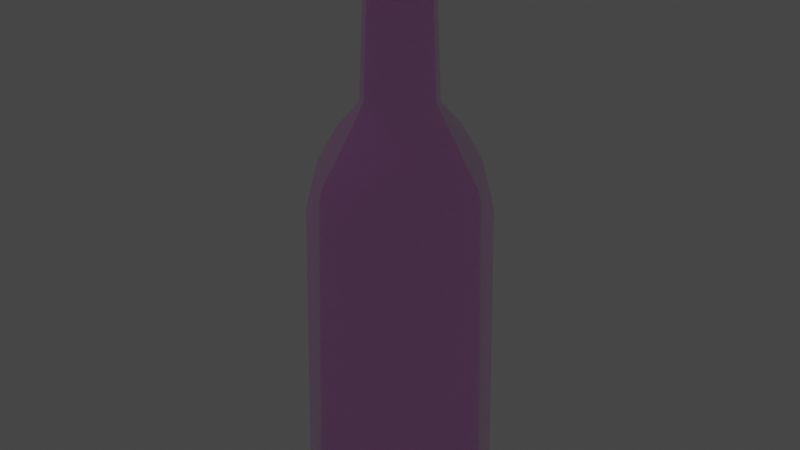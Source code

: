 # Source: bottle.blend  (saved by Blender 3.3.6; exported with 4.5.12 LTS)
import bpy
from mathutils import Matrix  # noqa: F401  (used for matrix-valued properties, if any)

bpy.ops.wm.read_factory_settings(use_empty=True)
scene = bpy.context.scene
scene.name = 'Scene'

# ---- collections
col_collection = bpy.data.collections.new('Collection'); scene.collection.children.link(col_collection)

# ---- images (referenced by path relative to the original .blend; pixels are not part of the script)
import os
ASSET_DIR = os.environ.get("B2B_ASSET_DIR", "")  # directory of the original .blend (textures are referenced by path, not embedded)
HERE = os.path.dirname(os.path.abspath(__file__))  # packed textures are extracted next to this script under _unpacked/

def load_image(name, relpath, width, height, colorspace="sRGB"):
    """Load a texture the original file referenced (path relative to the .blend, or extracted next to this script)."""
    p = next((c for c in (os.path.join(HERE, relpath), os.path.join(ASSET_DIR, relpath)) if relpath and os.path.exists(c)), "")
    if p:
        img = bpy.data.images.load(p, check_existing=True)
        img.name = name
    else:  # same state as the original file: an image datablock whose file is absent (Cycles renders it pink)
        img = bpy.data.images.new(name, width, height)
        img.source = "FILE"
        img.filepath = "//" + (relpath or name)
    img.colorspace_settings.name = colorspace
    return img
img_bottle_tex = load_image('Bottle_tex', 'Bottle_tex.png', 1024, 1024, 'sRGB')

# ---- materials (node trees are filled in below, after node groups)
mat_material_001 = bpy.data.materials.new('Material.001')
mat_material_001.use_transparent_shadow = False

# ---- material node trees
mat_material_001.use_nodes = True; mat_material_001.node_tree.nodes.clear()
_N = mat_material_001.node_tree.nodes; _L = mat_material_001.node_tree.links
n0 = _N.new('ShaderNodeBsdfPrincipled'); n0.name = 'Principled BSDF'; n0.location = (10, 300)
n0.distribution = 'GGX'
n0.subsurface_method = 'RANDOM_WALK_SKIN'
n0.inputs[3].default_value = 1.45
n0.inputs[4].default_value = 0.1795
n0.inputs[27].default_value = (0.0, 0.0, 0.0, 1.0)
n0.inputs[28].default_value = 1.0
n1 = _N.new('ShaderNodeOutputMaterial'); n1.name = 'Material Output'; n1.location = (393, 285)
n2 = _N.new('ShaderNodeTexImage'); n2.name = 'Image Texture'; n2.location = (-485, 207)
n2.image = img_bottle_tex
_L.new(n0.outputs[0], n1.inputs[0])
_L.new(n2.outputs[0], n0.inputs[0])
n1.is_active_output = True

# ---- world
world_world = bpy.data.worlds.new('World'); scene.world = world_world
world_world.use_nodes = True; world_world.node_tree.nodes.clear()
_N = world_world.node_tree.nodes; _L = world_world.node_tree.links
n0 = _N.new('ShaderNodeOutputWorld'); n0.name = 'World Output'; n0.location = (300, 300)
n1 = _N.new('ShaderNodeBackground'); n1.name = 'Background'; n1.location = (10, 300)
n1.inputs[0].default_value = (0.05088, 0.05088, 0.05088, 1.0)
_L.new(n1.outputs[0], n0.inputs[0])
n0.is_active_output = True
world_world.color = (0.05088, 0.05088, 0.05088)
world_world.use_sun_shadow = False
world_world.sun_shadow_jitter_overblur = 0.0

# ---- lights
light_spot = bpy.data.lights.new('Spot', 'SPOT')
light_spot.transmission_factor = 0.0
light_spot.shadow_soft_size = 0.25
light_spot.shadow_maximum_resolution = 0.006
light_spot.use_absolute_resolution = True

# ---- meshes
me_plane = bpy.data.meshes.new('Plane')
me_plane.from_pydata([(-0.1523, 0.03137, -1.144e-05), (-0.1437, 0.05959, -1.144e-05), (-0.1298, 0.08559, -1.144e-05), (-0.1111, 0.1084, -1.144e-05), (-0.08832, 0.1271, -1.144e-05), (-0.06231, 0.141, -1.144e-05), (-0.0341, 0.1496, -1.144e-05), (-0.004748, 0.1524, -1.144e-05), (-0.1552, 0.00202, -1.144e-05), (-0.1523, -0.02733, -1.144e-05), (-0.1437, -0.05555, -1.144e-05), (-0.1298, -0.08155, -1.144e-05), (-0.1111, -0.1043, -1.144e-05), (-0.08832, -0.1231, -1.144e-05), (-0.06231, -0.137, -1.144e-05), (-0.0341, -0.1455, -1.144e-05), (-0.004748, -0.1484, -1.144e-05), (0.0246, -0.1455, -1.144e-05), (0.05282, -0.137, -1.144e-05), (0.07882, -0.1231, -1.144e-05), (0.1016, -0.1043, -1.144e-05), (0.1203, -0.08155, -1.144e-05), (0.1342, -0.05555, -1.144e-05), (0.1428, -0.02733, -1.144e-05), (0.1457, 0.00202, -1.144e-05), (0.1428, 0.03137, -1.144e-05), (0.1342, 0.05959, -1.144e-05), (0.1203, 0.08559, -1.144e-05), (0.1016, 0.1084, -1.144e-05), (0.07882, 0.1271, -1.144e-05), (0.05282, 0.141, -1.144e-05), (0.0246, 0.1496, -1.144e-05), (-0.04375, -0.01414, 0.4671), (-0.04616, -0.006217, 0.4671), (-0.04697, 0.00202, 0.4671), (-0.04616, 0.01026, 0.4671), (-0.04375, 0.01818, 0.4671), (-0.0346, 0.03187, 0.4671), (-0.0282, 0.03712, 0.4671), (-0.03985, 0.02548, 0.4671), (-0.01298, 0.04343, 0.4671), (-0.004748, 0.04424, 0.4671), (-0.0209, 0.04102, 0.4671), (-0.03985, -0.02144, 0.4671), (-0.0346, -0.02783, 0.4671), (-0.0282, -0.03308, 0.4671), (-0.0209, -0.03699, 0.4671), (-0.01298, -0.03939, 0.4671), (-0.004748, -0.0402, 0.4671), (0.003488, -0.03939, 0.4671), (0.01141, -0.03699, 0.4671), (0.01871, -0.03308, 0.4671), (0.0251, -0.02783, 0.4671), (0.03036, -0.02144, 0.4671), (0.03426, -0.01414, 0.4671), (0.03666, -0.006217, 0.4671), (0.03747, 0.00202, 0.4671), (0.03666, 0.01026, 0.4671), (0.03426, 0.01818, 0.4671), (0.03036, 0.02548, 0.4671), (0.0251, 0.03187, 0.4671), (0.01871, 0.03712, 0.4671), (0.01141, 0.04102, 0.4671), (0.003488, 0.04343, 0.4671), (-0.04589, 0.04316, 0.3308), (-0.03983, 0.0371, 0.4309), (-0.046, 0.02958, 0.4309), (-0.05312, 0.03434, 0.3308), (0.03639, -0.03912, 0.3308), (0.03033, -0.03306, 0.4309), (0.0365, -0.02554, 0.4309), (0.04362, -0.0303, 0.3308), (-0.004748, 0.0602, 0.3308), (-0.004748, 0.05163, 0.4309), (-0.01443, 0.05068, 0.4309), (-0.0161, 0.05908, 0.3308), (0.04109, -0.01697, 0.4309), (0.049, -0.02024, 0.3308), (-0.02701, 0.05577, 0.3308), (-0.02373, 0.04785, 0.4309), (-0.03231, 0.04327, 0.4309), (-0.03707, 0.05039, 0.3308), (0.04391, -0.007659, 0.4309), (0.05231, -0.00933, 0.3308), (0.04486, 0.00202, 0.4309), (0.05343, 0.00202, 0.3308), (-0.0585, -0.02024, 0.3308), (-0.05058, -0.01697, 0.4309), (-0.046, -0.02554, 0.4309), (-0.05312, -0.0303, 0.3308), (0.04391, 0.0117, 0.4309), (0.05231, 0.01337, 0.3308), (-0.03983, -0.03306, 0.4309), (-0.04589, -0.03912, 0.3308), (0.04109, 0.021, 0.4309), (0.049, 0.02428, 0.3308), (-0.03231, -0.03923, 0.4309), (-0.03707, -0.04635, 0.3308), (0.0365, 0.02958, 0.4309), (0.04362, 0.03434, 0.3308), (-0.02373, -0.04381, 0.4309), (-0.02701, -0.05173, 0.3308), (-0.06181, -0.00933, 0.3308), (-0.05341, -0.007659, 0.4309), (0.03033, 0.0371, 0.4309), (0.03639, 0.04316, 0.3308), (-0.01443, -0.04664, 0.4309), (-0.0161, -0.05504, 0.3308), (-0.06293, 0.00202, 0.3308), (-0.05436, 0.00202, 0.4309), (0.02281, 0.04327, 0.4309), (0.02757, 0.05039, 0.3308), (-0.004748, -0.04759, 0.4309), (-0.004748, -0.05616, 0.3308), (-0.06181, 0.01337, 0.3308), (-0.05341, 0.0117, 0.4309), (0.01424, 0.04785, 0.4309), (0.01752, 0.05577, 0.3308), (0.00493, -0.04664, 0.4309), (0.006602, -0.05504, 0.3308), (-0.0585, 0.02428, 0.3308), (-0.05058, 0.021, 0.4309), (0.00493, 0.05068, 0.4309), (0.006602, 0.05908, 0.3308), (0.01424, -0.04381, 0.4309), (0.01752, -0.05173, 0.3308), (0.02281, -0.03923, 0.4309), (0.02757, -0.04635, 0.3308), (0.005902, 0.05556, 0.4671), (0.01614, 0.05246, 0.4671), (0.02558, 0.04741, 0.4671), (0.03385, 0.04062, 0.4671), (0.04064, 0.03235, 0.4671), (0.04569, 0.02291, 0.4671), (0.0488, 0.01267, 0.4671), (0.04984, 0.00202, 0.4671), (0.0488, -0.008631, 0.4671), (0.04569, -0.01887, 0.4671), (0.04064, -0.02831, 0.4671), (0.03385, -0.03658, 0.4671), (0.02558, -0.04337, 0.4671), (0.01614, -0.04842, 0.4671), (0.005902, -0.05152, 0.4671), (-0.004748, -0.05257, 0.4671), (-0.0154, -0.05152, 0.4671), (-0.02564, -0.04842, 0.4671), (-0.03508, -0.04337, 0.4671), (-0.04335, -0.03658, 0.4671), (-0.05014, -0.02831, 0.4671), (-0.02564, 0.05246, 0.4671), (-0.004748, 0.05661, 0.4671), (-0.0154, 0.05556, 0.4671), (-0.05014, 0.03235, 0.4671), (-0.03508, 0.04741, 0.4671), (-0.04335, 0.04062, 0.4671), (-0.05519, 0.02291, 0.4671), (-0.05829, 0.01267, 0.4671), (-0.05934, 0.00202, 0.4671), (-0.05829, -0.008631, 0.4671), (-0.05519, -0.01887, 0.4671), (-0.1143, 0.07521, 0.2652), (-0.1207, 0.0795, 0.2488), (0.1048, -0.07117, 0.2652), (0.1112, -0.07546, 0.2488), (-0.03045, 0.1312, 0.2652), (-0.03195, 0.1388, 0.2488), (0.117, -0.04839, 0.2652), (0.1241, -0.05135, 0.2488), (-0.07794, 0.1116, 0.2652), (-0.08223, 0.118, 0.2488), (0.1245, -0.02368, 0.2652), (0.132, -0.02519, 0.2488), (0.127, 0.00202, 0.2652), (0.1347, 0.00202, 0.2488), (-0.1143, -0.07117, 0.2652), (-0.1207, -0.07546, 0.2488), (0.1245, 0.02772, 0.2652), (0.132, 0.02923, 0.2488), (-0.0979, -0.09113, 0.2652), (-0.1034, -0.09659, 0.2488), (0.117, 0.05243, 0.2652), (0.1241, 0.05539, 0.2488), (-0.07794, -0.1075, 0.2652), (-0.08223, -0.1139, 0.2488), (0.1048, 0.07521, 0.2652), (0.1112, 0.0795, 0.2488), (-0.05516, -0.1197, 0.2652), (-0.05812, -0.1268, 0.2488), (0.0884, 0.09517, 0.2652), (0.09386, 0.1006, 0.2488), (-0.03045, -0.1272, 0.2652), (-0.03195, -0.1348, 0.2488), (0.06844, 0.1116, 0.2652), (0.07273, 0.118, 0.2488), (-0.004748, -0.1297, 0.2652), (-0.004748, -0.1374, 0.2488), (0.04566, 0.1237, 0.2652), (0.04862, 0.1309, 0.2488), (0.02095, -0.1272, 0.2652), (0.02246, -0.1348, 0.2488), (0.02095, 0.1312, 0.2652), (0.02246, 0.1388, 0.2488), (0.04566, -0.1197, 0.2652), (0.04862, -0.1268, 0.2488), (0.06844, -0.1075, 0.2652), (0.07273, -0.1139, 0.2488), (-0.1034, 0.1006, 0.2488), (-0.0979, 0.09517, 0.2652), (0.09386, -0.09659, 0.2488), (0.0884, -0.09113, 0.2652), (-0.004748, 0.1415, 0.2488), (-0.004748, 0.1338, 0.2652), (-0.05812, 0.1309, 0.2488), (-0.05516, 0.1237, 0.2652), (-0.1336, -0.05135, 0.2488), (-0.1265, -0.04839, 0.2652), (-0.1415, -0.02519, 0.2488), (-0.134, -0.02368, 0.2652), (-0.1442, 0.00202, 0.2488), (-0.1365, 0.00202, 0.2652), (-0.1415, 0.02923, 0.2488), (-0.134, 0.02772, 0.2652), (-0.1336, 0.05539, 0.2488), (-0.1265, 0.05243, 0.2652), (-0.04382, 0.04109, 0.4309), (0.03432, -0.03705, 0.4309), (-0.004748, 0.05727, 0.4309), (-0.02589, 0.05306, 0.4309), (-0.05579, -0.01912, 0.4309), (-0.05894, -0.008759, 0.4309), (-0.06, 0.00202, 0.4309), (-0.05894, 0.0128, 0.4309), (-0.05579, 0.02316, 0.4309), (-0.05069, 0.03271, 0.4309), (0.04119, -0.02868, 0.4309), (-0.01553, 0.05621, 0.4309), (0.0463, -0.01912, 0.4309), (-0.03544, 0.04796, 0.4309), (0.04944, -0.008759, 0.4309), (0.0505, 0.00202, 0.4309), (-0.05069, -0.02868, 0.4309), (0.04944, 0.0128, 0.4309), (-0.04382, -0.03705, 0.4309), (0.0463, 0.02316, 0.4309), (-0.03544, -0.04392, 0.4309), (0.04119, 0.03271, 0.4309), (-0.02589, -0.04902, 0.4309), (0.03432, 0.04109, 0.4309), (-0.01553, -0.05217, 0.4309), (0.02595, 0.04796, 0.4309), (-0.004748, -0.05323, 0.4309), (0.01639, 0.05306, 0.4309), (0.00603, -0.05217, 0.4309), (0.00603, 0.05621, 0.4309), (0.01639, -0.04902, 0.4309), (0.02595, -0.04392, 0.4309), (-0.1271, -0.04867, 0.01958), (-0.1347, -0.02382, 0.01958), (-0.1372, 0.00202, 0.01958), (-0.1347, 0.02786, 0.01958), (-0.1271, 0.05271, 0.01958), (-0.09841, 0.09568, 0.01958), (-0.07834, 0.1122, 0.01958), (-0.1149, 0.07561, 0.01958), (-0.03059, 0.1319, 0.01958), (-0.004748, 0.1345, 0.01958), (-0.05544, 0.1244, 0.01958), (-0.1149, -0.07157, 0.01958), (-0.09841, -0.09164, 0.01958), (-0.07834, -0.1081, 0.01958), (-0.05544, -0.1204, 0.01958), (-0.03059, -0.1279, 0.01958), (-0.004748, -0.1304, 0.01958), (0.02109, -0.1279, 0.01958), (0.04594, -0.1204, 0.01958), (0.06884, -0.1081, 0.01958), (0.08891, -0.09164, 0.01958), (0.1054, -0.07157, 0.01958), (0.1176, -0.04867, 0.01958), (0.1252, -0.02382, 0.01958), (0.1277, 0.00202, 0.01958), (0.1252, 0.02786, 0.01958), (0.1176, 0.05271, 0.01958), (0.1054, 0.07561, 0.01958), (0.08891, 0.09568, 0.01958), (0.06884, 0.1122, 0.01958), (0.04594, 0.1244, 0.01958), (0.02109, 0.1319, 0.01958), (-0.07106, 0.1013, 0.2574), (-0.08914, 0.08641, 0.2574), (0.01854, 0.1191, 0.2574), (-0.004748, 0.1214, 0.2574), (0.04093, -0.1082, 0.2574), (0.06156, -0.09722, 0.2574), (-0.104, 0.06833, 0.2574), (-0.115, 0.04769, 0.2574), (0.07965, -0.08237, 0.2574), (0.09449, -0.06429, 0.2574), (-0.02803, 0.1191, 0.2574), (0.1055, -0.04365, 0.2574), (-0.05042, 0.1123, 0.2574), (0.1123, -0.02126, 0.2574), (0.1146, 0.00202, 0.2574), (-0.115, -0.04365, 0.2574), (-0.104, -0.06429, 0.2574), (0.1123, 0.0253, 0.2574), (-0.08914, -0.08237, 0.2574), (0.1055, 0.04769, 0.2574), (-0.07106, -0.09722, 0.2574), (0.09449, 0.06833, 0.2574), (-0.05042, -0.1082, 0.2574), (-0.1218, -0.02126, 0.2574), (0.07965, 0.08641, 0.2574), (-0.02803, -0.115, 0.2574), (-0.1241, 0.00202, 0.2574), (0.06156, 0.1013, 0.2574), (-0.004748, -0.1173, 0.2574), (-0.1218, 0.0253, 0.2574), (0.04093, 0.1123, 0.2574), (0.01854, -0.115, 0.2574), (-0.04133, 0.0386, 0.3303), (-0.004748, 0.05375, 0.3303), (0.02399, -0.041, 0.3303), (-0.05255, 0.02182, 0.3303), (0.03183, -0.03456, 0.3303), (0.03827, -0.02672, 0.3303), (-0.01484, 0.05276, 0.3303), (0.04305, -0.01778, 0.3303), (0.04599, -0.008073, 0.3303), (0.04699, 0.00202, 0.3303), (-0.04776, -0.02672, 0.3303), (0.04599, 0.01211, 0.3303), (-0.04133, -0.03456, 0.3303), (0.04305, 0.02182, 0.3303), (-0.03349, -0.041, 0.3303), (0.03827, 0.03076, 0.3303), (-0.02455, -0.04578, 0.3303), (0.03183, 0.0386, 0.3303), (-0.01484, -0.04872, 0.3303), (0.02399, 0.04504, 0.3303), (-0.004748, -0.04972, 0.3303), (0.01505, 0.04982, 0.3303), (0.005345, -0.04872, 0.3303), (-0.03349, 0.04504, 0.3303), (0.005345, 0.05276, 0.3303), (0.01505, -0.04578, 0.3303), (-0.04776, 0.03076, 0.3303), (-0.02455, 0.04982, 0.3303), (-0.05255, -0.01778, 0.3303), (-0.05549, -0.008073, 0.3303), (-0.05648, 0.00202, 0.3303), (-0.05549, 0.01211, 0.3303), (-0.09088, 0.0377, 0.3103), (-0.1164, 0.04827, 0.2857), (-0.1052, 0.06917, 0.2857), (-0.08226, 0.05381, 0.3103), (-0.09021, 0.08748, 0.2857), (-0.07067, 0.06794, 0.3103), (0.08138, -0.03366, 0.3103), (0.1069, -0.04423, 0.2857), (0.09575, -0.06513, 0.2857), (0.07276, -0.04977, 0.3103), (0.08072, -0.08344, 0.2857), (0.06117, -0.0639, 0.3103), (-0.04042, 0.08815, 0.3103), (-0.051, 0.1137, 0.2857), (-0.02833, 0.1206, 0.2857), (-0.02294, 0.09345, 0.3103), (-0.004748, 0.1229, 0.2857), (-0.004748, 0.09524, 0.3103), (0.08668, -0.01617, 0.3103), (0.1138, -0.02156, 0.2857), (-0.0719, 0.1025, 0.2857), (-0.05654, 0.07953, 0.3103), (0.08848, 0.00202, 0.3103), (0.1161, 0.00202, 0.2857), (0.08668, 0.02021, 0.3103), (0.1138, 0.0256, 0.2857), (-0.07067, -0.0639, 0.3103), (-0.09021, -0.08344, 0.2857), (-0.1052, -0.06513, 0.2857), (-0.08226, -0.04977, 0.3103), (-0.1164, -0.04423, 0.2857), (-0.09088, -0.03366, 0.3103), (0.08138, 0.0377, 0.3103), (0.1069, 0.04827, 0.2857), (-0.05654, -0.07549, 0.3103), (-0.0719, -0.09848, 0.2857), (0.07276, 0.05381, 0.3103), (0.09575, 0.06917, 0.2857), (-0.04042, -0.08411, 0.3103), (-0.051, -0.1096, 0.2857), (0.06117, 0.06794, 0.3103), (0.08072, 0.08748, 0.2857), (-0.02294, -0.08941, 0.3103), (-0.02833, -0.1165, 0.2857), (0.04704, 0.07953, 0.3103), (0.0624, 0.1025, 0.2857), (-0.004748, -0.0912, 0.3103), (-0.004748, -0.1188, 0.2857), (0.03093, 0.08815, 0.3103), (0.0415, 0.1137, 0.2857), (0.01344, -0.08941, 0.3103), (0.01883, -0.1165, 0.2857), (0.01344, 0.09345, 0.3103), (0.01883, 0.1206, 0.2857), (0.03093, -0.08411, 0.3103), (0.0415, -0.1096, 0.2857), (0.04704, -0.07549, 0.3103), (0.0624, -0.09848, 0.2857), (-0.1233, -0.02156, 0.2857), (-0.09618, -0.01617, 0.3103), (-0.1256, 0.00202, 0.2857), (-0.09797, 0.00202, 0.3103), (-0.1233, 0.0256, 0.2857), (-0.09618, 0.02021, 0.3103)], [], [(57, 58, 133, 134), (289, 288, 262, 261), (10, 11, 12, 13, 14, 15, 16, 17, 18, 19, 20, 21, 22, 23, 24, 25, 26, 27, 28, 29, 30, 31, 7, 6, 5, 4, 3, 2, 1, 0, 8, 9), (69, 126, 255, 225), (103, 109, 230, 229), (56, 57, 134, 135), (82, 76, 236, 238), (55, 56, 135, 136), (110, 104, 247, 249), (54, 55, 136, 137), (79, 74, 235, 227), (53, 54, 137, 138), (52, 53, 138, 139), (112, 106, 248, 250), (84, 82, 238, 239), (51, 52, 139, 140), (50, 51, 140, 141), (109, 115, 231, 230), (88, 87, 228, 240), (49, 50, 141, 142), (116, 110, 249, 251), (48, 49, 142, 143), (90, 84, 239, 241), (47, 48, 143, 144), (118, 112, 250, 252), (46, 47, 144, 145), (92, 88, 240, 242), (45, 46, 145, 146), (115, 121, 232, 231), (44, 45, 146, 147), (94, 90, 241, 243), (43, 44, 147, 148), (122, 116, 251, 253), (32, 43, 148, 159), (383, 411, 102, 86), (68, 127, 126, 69), (355, 357, 64, 67), (120, 67, 66, 121), (20, 19, 205, 208), (127, 125, 124, 126), (19, 18, 203, 205), (72, 123, 122, 73), (373, 364, 78, 81), (64, 81, 80, 65), (7, 31, 201, 210), (125, 119, 118, 124), (18, 17, 199, 203), (123, 117, 116, 122), (0, 1, 222, 220), (114, 120, 121, 115), (31, 30, 197, 201), (119, 113, 112, 118), (17, 16, 195, 199), (117, 111, 110, 116), (8, 0, 220, 218), (108, 114, 115, 109), (30, 29, 193, 197), (113, 107, 106, 112), (16, 15, 191, 195), (111, 105, 104, 110), (9, 8, 218, 216), (102, 108, 109, 103), (29, 28, 189, 193), (107, 101, 100, 106), (15, 14, 187, 191), (105, 99, 98, 104), (10, 9, 216, 214), (86, 102, 103, 87), (28, 27, 185, 189), (101, 97, 96, 100), (14, 13, 183, 187), (99, 95, 94, 98), (27, 26, 181, 185), (97, 93, 92, 96), (13, 12, 179, 183), (95, 91, 90, 94), (381, 383, 86, 89), (93, 89, 88, 92), (12, 11, 175, 179), (91, 85, 84, 90), (26, 25, 177, 181), (89, 86, 87, 88), (25, 24, 173, 177), (85, 83, 82, 84), (367, 369, 72, 75), (78, 75, 74, 79), (3, 4, 169, 206), (83, 77, 76, 82), (24, 23, 171, 173), (81, 78, 79, 80), (361, 363, 68, 71), (77, 71, 70, 76), (23, 22, 167, 171), (75, 72, 73, 74), (5, 6, 165, 212), (71, 68, 69, 70), (22, 21, 163, 167), (67, 64, 65, 66), (352, 355, 67, 120), (358, 361, 71, 77), (364, 367, 75, 78), (21, 20, 208, 163), (357, 373, 81, 64), (370, 358, 77, 83), (6, 7, 210, 165), (374, 370, 83, 85), (378, 381, 89, 93), (376, 374, 85, 91), (11, 10, 214, 175), (384, 376, 91, 95), (386, 378, 93, 97), (388, 384, 95, 99), (390, 386, 97, 101), (411, 413, 108, 102), (392, 388, 99, 105), (394, 390, 101, 107), (413, 415, 114, 108), (396, 392, 105, 111), (398, 394, 107, 113), (415, 352, 120, 114), (400, 396, 111, 117), (402, 398, 113, 119), (233, 224, 154, 152), (404, 400, 117, 123), (406, 402, 119, 125), (4, 5, 212, 169), (369, 404, 123, 72), (408, 406, 125, 127), (2, 3, 206, 161), (363, 408, 127, 68), (207, 160, 161, 206), (209, 162, 163, 208), (211, 164, 165, 210), (162, 166, 167, 163), (213, 168, 169, 212), (166, 170, 171, 167), (164, 213, 212, 165), (170, 172, 173, 171), (215, 174, 175, 214), (172, 176, 177, 173), (174, 178, 179, 175), (176, 180, 181, 177), (178, 182, 183, 179), (180, 184, 185, 181), (182, 186, 187, 183), (217, 215, 214, 216), (184, 188, 189, 185), (186, 190, 191, 187), (219, 217, 216, 218), (188, 192, 193, 189), (190, 194, 195, 191), (221, 219, 218, 220), (192, 196, 197, 193), (194, 198, 199, 195), (223, 221, 220, 222), (196, 200, 201, 197), (198, 202, 203, 199), (168, 207, 206, 169), (200, 211, 210, 201), (202, 204, 205, 203), (160, 223, 222, 161), (204, 209, 208, 205), (1, 2, 161, 222), (234, 225, 139, 138), (235, 226, 150, 151), (236, 234, 138, 137), (237, 227, 149, 153), (238, 236, 137, 136), (227, 235, 151, 149), (239, 238, 136, 135), (240, 228, 159, 148), (241, 239, 135, 134), (242, 240, 148, 147), (243, 241, 134, 133), (244, 242, 147, 146), (245, 243, 133, 132), (246, 244, 146, 145), (228, 229, 158, 159), (247, 245, 132, 131), (248, 246, 145, 144), (229, 230, 157, 158), (249, 247, 131, 130), (250, 248, 144, 143), (230, 231, 156, 157), (251, 249, 130, 129), (252, 250, 143, 142), (231, 232, 155, 156), (253, 251, 129, 128), (254, 252, 142, 141), (224, 237, 153, 154), (226, 253, 128, 150), (255, 254, 141, 140), (232, 233, 152, 155), (225, 255, 140, 139), (80, 79, 227, 237), (58, 59, 132, 133), (106, 100, 246, 248), (33, 32, 159, 158), (121, 66, 233, 232), (59, 60, 131, 132), (34, 33, 158, 157), (76, 70, 234, 236), (60, 61, 130, 131), (104, 98, 245, 247), (35, 34, 157, 156), (126, 124, 254, 255), (61, 62, 129, 130), (36, 35, 156, 155), (74, 73, 226, 235), (62, 63, 128, 129), (87, 103, 229, 228), (73, 122, 253, 226), (38, 37, 154, 153), (63, 41, 150, 128), (39, 36, 155, 152), (70, 69, 225, 234), (100, 96, 244, 246), (65, 80, 237, 224), (37, 39, 152, 154), (41, 40, 151, 150), (66, 65, 224, 233), (98, 94, 243, 245), (42, 38, 153, 149), (124, 118, 252, 254), (40, 42, 149, 151), (96, 92, 242, 244), (256, 257, 258, 259, 260, 263, 261, 262, 266, 264, 265, 287, 286, 285, 284, 283, 282, 281, 280, 279, 278, 277, 276, 275, 274, 273, 272, 271, 270, 269, 268, 267), (291, 290, 287, 265), (293, 292, 274, 275), (295, 294, 263, 260), (296, 293, 275, 276), (294, 289, 261, 263), (297, 296, 276, 277), (298, 291, 265, 264), (299, 297, 277, 278), (288, 300, 266, 262), (301, 299, 278, 279), (300, 298, 264, 266), (302, 301, 279, 280), (304, 303, 256, 267), (305, 302, 280, 281), (306, 304, 267, 268), (307, 305, 281, 282), (308, 306, 268, 269), (309, 307, 282, 283), (310, 308, 269, 270), (303, 311, 257, 256), (312, 309, 283, 284), (313, 310, 270, 271), (311, 314, 258, 257), (315, 312, 284, 285), (316, 313, 271, 272), (314, 317, 259, 258), (318, 315, 285, 286), (319, 316, 272, 273), (317, 295, 260, 259), (290, 318, 286, 287), (292, 319, 273, 274), (345, 342, 319, 292), (344, 341, 318, 290), (351, 323, 295, 317), (342, 340, 316, 319), (341, 339, 315, 318), (350, 351, 317, 314), (340, 338, 313, 316), (339, 337, 312, 315), (349, 350, 314, 311), (338, 336, 310, 313), (337, 335, 309, 312), (348, 349, 311, 303), (336, 334, 308, 310), (335, 333, 307, 309), (334, 332, 306, 308), (333, 331, 305, 307), (332, 330, 304, 306), (331, 329, 302, 305), (330, 348, 303, 304), (329, 328, 301, 302), (347, 326, 298, 300), (328, 327, 299, 301), (343, 347, 300, 288), (327, 325, 297, 299), (326, 321, 291, 298), (325, 324, 296, 297), (346, 320, 289, 294), (324, 322, 293, 296), (323, 346, 294, 295), (322, 345, 292, 293), (321, 344, 290, 291), (320, 343, 288, 289), (37, 38, 343, 320), (41, 63, 344, 321), (51, 50, 345, 322), (36, 39, 346, 323), (52, 51, 322, 324), (39, 37, 320, 346), (53, 52, 324, 325), (40, 41, 321, 326), (54, 53, 325, 327), (38, 42, 347, 343), (55, 54, 327, 328), (42, 40, 326, 347), (56, 55, 328, 329), (43, 32, 348, 330), (57, 56, 329, 331), (44, 43, 330, 332), (58, 57, 331, 333), (45, 44, 332, 334), (59, 58, 333, 335), (46, 45, 334, 336), (32, 33, 349, 348), (60, 59, 335, 337), (47, 46, 336, 338), (33, 34, 350, 349), (61, 60, 337, 339), (48, 47, 338, 340), (34, 35, 351, 350), (62, 61, 339, 341), (49, 48, 340, 342), (35, 36, 323, 351), (63, 62, 341, 344), (50, 49, 342, 345), (209, 204, 409, 362), (362, 409, 408, 363), (204, 202, 407, 409), (409, 407, 406, 408), (211, 200, 405, 368), (368, 405, 404, 369), (202, 198, 403, 407), (407, 403, 402, 406), (200, 196, 401, 405), (405, 401, 400, 404), (198, 194, 399, 403), (403, 399, 398, 402), (196, 192, 397, 401), (401, 397, 396, 400), (221, 223, 353, 414), (414, 353, 352, 415), (194, 190, 395, 399), (399, 395, 394, 398), (192, 188, 393, 397), (397, 393, 392, 396), (219, 221, 414, 412), (412, 414, 415, 413), (190, 186, 391, 395), (395, 391, 390, 394), (188, 184, 389, 393), (393, 389, 388, 392), (217, 219, 412, 410), (410, 412, 413, 411), (186, 182, 387, 391), (391, 387, 386, 390), (184, 180, 385, 389), (389, 385, 384, 388), (182, 178, 379, 387), (387, 379, 378, 386), (180, 176, 377, 385), (385, 377, 376, 384), (176, 172, 375, 377), (377, 375, 374, 376), (178, 174, 380, 379), (379, 380, 381, 378), (172, 170, 371, 375), (375, 371, 370, 374), (170, 166, 359, 371), (371, 359, 358, 370), (207, 168, 372, 356), (356, 372, 373, 357), (213, 164, 366, 365), (365, 366, 367, 364), (166, 162, 360, 359), (359, 360, 361, 358), (223, 160, 354, 353), (353, 354, 355, 352), (162, 209, 362, 360), (360, 362, 363, 361), (164, 211, 368, 366), (366, 368, 369, 367), (174, 215, 382, 380), (380, 382, 383, 381), (168, 213, 365, 372), (372, 365, 364, 373), (160, 207, 356, 354), (354, 356, 357, 355), (215, 217, 410, 382), (382, 410, 411, 383)])
me_plane.polygons.foreach_set('use_smooth', [True] * 386)
_uv = me_plane.uv_layers.new(name='UVMap')
_uv.uv.foreach_set('vector', [0.5797, 0.6857, 0.592, 0.6859, 0.5933, 0.6089, 0.5809, 0.6088, 0.1376, 0.8856, 0.1099, 0.8854, 0.1119, 0.9949, 0.136, 0.9948, 0.2017, 0.6876, 0.1941, 0.67, 0.1832, 0.6541, 0.1694, 0.6406, 0.1531, 0.6301, 0.1351, 0.6228, 0.116, 0.6192, 0.09652, 0.6193, 0.07745, 0.6232, 0.05952, 0.6306, 0.0434, 0.6414, 0.02972, 0.655, 0.01901, 0.671, 0.01167, 0.6888, 0.007993, 0.7076, 0.008113, 0.7268, 0.01203, 0.7455, 0.01959, 0.7632, 0.0305, 0.7791, 0.04435, 0.7926, 0.0606, 0.8031, 0.07863, 0.8103, 0.09774, 0.814, 0.1172, 0.8138, 0.1363, 0.81, 0.1542, 0.8025, 0.1703, 0.7918, 0.184, 0.7782, 0.1947, 0.7621, 0.202, 0.7444, 0.2057, 0.7256, 0.2056, 0.7064, 0.5197, 0.5596, 0.5069, 0.5597, 0.5069, 0.5664, 0.5196, 0.5667, 0.3833, 0.5612, 0.3717, 0.5617, 0.372, 0.5679, 0.3836, 0.5674, 0.5673, 0.6855, 0.5797, 0.6857, 0.5809, 0.6088, 0.5686, 0.6086, 0.5579, 0.5608, 0.5451, 0.5602, 0.5449, 0.5673, 0.5577, 0.5677, 0.5548, 0.6853, 0.5673, 0.6855, 0.5686, 0.6086, 0.5561, 0.6084, 0.6315, 0.565, 0.6196, 0.5639, 0.6191, 0.5706, 0.631, 0.5712, 0.5423, 0.6851, 0.5548, 0.6853, 0.5561, 0.6084, 0.5436, 0.6083, 0.6876, 0.5707, 0.6771, 0.5694, 0.6765, 0.5752, 0.6871, 0.5762, 0.5298, 0.6848, 0.5423, 0.6851, 0.5436, 0.6083, 0.5311, 0.6081, 0.5172, 0.6852, 0.5298, 0.6848, 0.5311, 0.6081, 0.5186, 0.6077, 0.469, 0.5593, 0.4565, 0.5594, 0.4565, 0.5662, 0.4691, 0.5662, 0.5705, 0.5613, 0.5579, 0.5608, 0.5577, 0.5677, 0.5702, 0.5681, 0.5045, 0.6848, 0.5172, 0.6852, 0.5186, 0.6077, 0.5059, 0.6076, 0.4918, 0.6845, 0.5045, 0.6848, 0.5059, 0.6076, 0.4933, 0.6074, 0.3717, 0.5617, 0.3603, 0.5623, 0.3607, 0.5684, 0.372, 0.5679, 0.407, 0.56, 0.395, 0.5608, 0.3952, 0.567, 0.4072, 0.5668, 0.4793, 0.6842, 0.4918, 0.6845, 0.4933, 0.6074, 0.4807, 0.6072, 0.6432, 0.5657, 0.6315, 0.565, 0.631, 0.5712, 0.6427, 0.5722, 0.4667, 0.6838, 0.4793, 0.6842, 0.4807, 0.6072, 0.4682, 0.6069, 0.583, 0.5619, 0.5705, 0.5613, 0.5702, 0.5681, 0.5827, 0.5686, 0.4543, 0.6833, 0.4667, 0.6838, 0.4682, 0.6069, 0.4558, 0.6067, 0.4817, 0.5594, 0.469, 0.5593, 0.4691, 0.5662, 0.4817, 0.5662, 0.442, 0.6828, 0.4543, 0.6833, 0.4558, 0.6067, 0.4435, 0.6066, 0.4192, 0.5598, 0.407, 0.56, 0.4072, 0.5668, 0.4194, 0.5665, 0.4297, 0.6829, 0.442, 0.6828, 0.4435, 0.6066, 0.4313, 0.6062, 0.3603, 0.5623, 0.3492, 0.5631, 0.3496, 0.569, 0.3607, 0.5684, 0.4175, 0.6822, 0.4297, 0.6829, 0.4313, 0.6062, 0.4192, 0.6061, 0.5953, 0.5626, 0.583, 0.5619, 0.5827, 0.5686, 0.595, 0.5692, 0.4054, 0.6823, 0.4175, 0.6822, 0.4192, 0.6061, 0.4071, 0.6056, 0.6548, 0.5669, 0.6432, 0.5657, 0.6427, 0.5722, 0.6543, 0.5731, 0.3935, 0.6816, 0.4054, 0.6823, 0.4071, 0.6056, 0.3952, 0.6054, 0.371, 0.4948, 0.3565, 0.4947, 0.3653, 0.5267, 0.3786, 0.5267, 0.5209, 0.5267, 0.5063, 0.5267, 0.5069, 0.5597, 0.5197, 0.5596, 0.3008, 0.4944, 0.2879, 0.4943, 0.3045, 0.5266, 0.3157, 0.5266, 0.3274, 0.5266, 0.3157, 0.5266, 0.3384, 0.5638, 0.3492, 0.5631, 0.5409, 0.00415, 0.5196, 0.004189, 0.5059, 0.4119, 0.527, 0.4117, 0.5063, 0.5267, 0.4918, 0.5267, 0.4943, 0.5595, 0.5069, 0.5597, 0.5196, 0.004189, 0.4984, 0.004228, 0.4848, 0.412, 0.5059, 0.4119, 0.6897, 0.5268, 0.6769, 0.5268, 0.6548, 0.5669, 0.6661, 0.5681, 0.7504, 0.4969, 0.7364, 0.4968, 0.7136, 0.5268, 0.7251, 0.5269, 0.3045, 0.5266, 0.2942, 0.5266, 0.3175, 0.5653, 0.3278, 0.5646, 0.7984, 0.003679, 0.7769, 0.003719, 0.762, 0.4101, 0.7842, 0.41, 0.4918, 0.5267, 0.4772, 0.5267, 0.4817, 0.5594, 0.4943, 0.5595, 0.4984, 0.004228, 0.4772, 0.004267, 0.4639, 0.4122, 0.4848, 0.412, 0.6769, 0.5268, 0.6637, 0.5268, 0.6432, 0.5657, 0.6548, 0.5669, 0.2668, 0.004652, 0.2459, 0.004691, 0.236, 0.4137, 0.2567, 0.4136, 0.3396, 0.5267, 0.3274, 0.5266, 0.3492, 0.5631, 0.3603, 0.5623, 0.7769, 0.003719, 0.7553, 0.003758, 0.7402, 0.4103, 0.762, 0.4101, 0.4772, 0.5267, 0.4628, 0.5267, 0.469, 0.5593, 0.4817, 0.5594, 0.4772, 0.004267, 0.456, 0.004306, 0.4429, 0.4123, 0.4639, 0.4122, 0.6637, 0.5268, 0.6502, 0.5268, 0.6315, 0.565, 0.6432, 0.5657, 0.2877, 0.004614, 0.2668, 0.004652, 0.2567, 0.4136, 0.2774, 0.4134, 0.3523, 0.5267, 0.3396, 0.5267, 0.3603, 0.5623, 0.3717, 0.5617, 0.7553, 0.003758, 0.7338, 0.003797, 0.7186, 0.4104, 0.7402, 0.4103, 0.4628, 0.5267, 0.4484, 0.5267, 0.4565, 0.5594, 0.469, 0.5593, 0.456, 0.004306, 0.4348, 0.004345, 0.422, 0.4124, 0.4429, 0.4123, 0.6502, 0.5268, 0.6362, 0.5268, 0.6196, 0.5639, 0.6315, 0.565, 0.3086, 0.004576, 0.2877, 0.004614, 0.2774, 0.4134, 0.2979, 0.4133, 0.3653, 0.5267, 0.3523, 0.5267, 0.3717, 0.5617, 0.3833, 0.5612, 0.7338, 0.003797, 0.7123, 0.003837, 0.6972, 0.4106, 0.7186, 0.4104, 0.4484, 0.5267, 0.4341, 0.5267, 0.444, 0.5595, 0.4565, 0.5594, 0.4348, 0.004345, 0.4137, 0.004383, 0.4012, 0.4126, 0.422, 0.4124, 0.6362, 0.5268, 0.6222, 0.5268, 0.6075, 0.5634, 0.6196, 0.5639, 0.3296, 0.004537, 0.3086, 0.004576, 0.2979, 0.4133, 0.3185, 0.4131, 0.3786, 0.5267, 0.3653, 0.5267, 0.3833, 0.5612, 0.395, 0.5608, 0.7123, 0.003837, 0.6908, 0.003876, 0.6758, 0.4107, 0.6972, 0.4106, 0.4341, 0.5267, 0.42, 0.5267, 0.4316, 0.5596, 0.444, 0.5595, 0.4137, 0.004383, 0.3926, 0.004422, 0.3804, 0.4127, 0.4012, 0.4126, 0.6222, 0.5268, 0.6079, 0.5268, 0.5953, 0.5626, 0.6075, 0.5634, 0.6908, 0.003876, 0.6693, 0.003915, 0.6545, 0.4109, 0.6758, 0.4107, 0.42, 0.5267, 0.406, 0.5267, 0.4192, 0.5598, 0.4316, 0.5596, 0.3926, 0.004422, 0.3716, 0.004461, 0.3597, 0.4129, 0.3804, 0.4127, 0.6079, 0.5268, 0.5936, 0.5268, 0.583, 0.5619, 0.5953, 0.5626, 0.3857, 0.4949, 0.371, 0.4948, 0.3786, 0.5267, 0.3922, 0.5267, 0.406, 0.5267, 0.3922, 0.5267, 0.407, 0.56, 0.4192, 0.5598, 0.3716, 0.004461, 0.3506, 0.004499, 0.3391, 0.413, 0.3597, 0.4129, 0.5936, 0.5268, 0.5792, 0.5268, 0.5705, 0.5613, 0.583, 0.5619, 0.6693, 0.003915, 0.6479, 0.003955, 0.6331, 0.411, 0.6545, 0.4109, 0.3922, 0.5267, 0.3786, 0.5267, 0.395, 0.5608, 0.407, 0.56, 0.6479, 0.003955, 0.6264, 0.003994, 0.6118, 0.4111, 0.6331, 0.411, 0.5792, 0.5268, 0.5647, 0.5268, 0.5579, 0.5608, 0.5705, 0.5613, 0.722, 0.4967, 0.7073, 0.4966, 0.6897, 0.5268, 0.702, 0.5268, 0.7136, 0.5268, 0.702, 0.5268, 0.6771, 0.5694, 0.6876, 0.5707, 0.2042, 0.004767, 0.1834, 0.004805, 0.1712, 0.4142, 0.1936, 0.414, 0.5647, 0.5268, 0.5501, 0.5268, 0.5451, 0.5602, 0.5579, 0.5608, 0.6264, 0.003994, 0.605, 0.004033, 0.5905, 0.4113, 0.6118, 0.4111, 0.7251, 0.5269, 0.7136, 0.5268, 0.6876, 0.5707, 0.6976, 0.5718, 0.5386, 0.4957, 0.5231, 0.4956, 0.5209, 0.5267, 0.5355, 0.5268, 0.5501, 0.5268, 0.5355, 0.5268, 0.5324, 0.5601, 0.5451, 0.5602, 0.605, 0.004033, 0.5836, 0.004072, 0.5693, 0.4114, 0.5905, 0.4113, 0.702, 0.5268, 0.6897, 0.5268, 0.6661, 0.5681, 0.6771, 0.5694, 0.8416, 0.0036, 0.82, 0.00364, 0.8068, 0.4098, 0.8301, 0.4097, 0.5355, 0.5268, 0.5209, 0.5267, 0.5197, 0.5596, 0.5324, 0.5601, 0.5836, 0.004072, 0.5623, 0.004111, 0.5481, 0.4116, 0.5693, 0.4114, 0.3157, 0.5266, 0.3045, 0.5266, 0.3278, 0.5646, 0.3384, 0.5638, 0.3143, 0.4945, 0.3008, 0.4944, 0.3157, 0.5266, 0.3274, 0.5266, 0.5542, 0.4958, 0.5386, 0.4957, 0.5355, 0.5268, 0.5501, 0.5268, 0.7364, 0.4968, 0.722, 0.4967, 0.702, 0.5268, 0.7136, 0.5268, 0.5623, 0.004111, 0.5409, 0.00415, 0.527, 0.4117, 0.5481, 0.4116, 0.2879, 0.4943, 0.2756, 0.4943, 0.2942, 0.5266, 0.3045, 0.5266, 0.5698, 0.4959, 0.5542, 0.4958, 0.5501, 0.5268, 0.5647, 0.5268, 0.82, 0.00364, 0.7984, 0.003679, 0.7842, 0.41, 0.8068, 0.4098, 0.5853, 0.496, 0.5698, 0.4959, 0.5647, 0.5268, 0.5792, 0.5268, 0.4006, 0.495, 0.3857, 0.4949, 0.3922, 0.5267, 0.406, 0.5267, 0.6009, 0.496, 0.5853, 0.496, 0.5792, 0.5268, 0.5936, 0.5268, 0.3506, 0.004499, 0.3296, 0.004537, 0.3185, 0.4131, 0.3391, 0.413, 0.6164, 0.4961, 0.6009, 0.496, 0.5936, 0.5268, 0.6079, 0.5268, 0.4156, 0.495, 0.4006, 0.495, 0.406, 0.5267, 0.42, 0.5267, 0.6319, 0.4962, 0.6164, 0.4961, 0.6079, 0.5268, 0.6222, 0.5268, 0.4307, 0.4951, 0.4156, 0.495, 0.42, 0.5267, 0.4341, 0.5267, 0.3565, 0.4947, 0.3421, 0.4946, 0.3523, 0.5267, 0.3653, 0.5267, 0.6472, 0.4963, 0.6319, 0.4962, 0.6222, 0.5268, 0.6362, 0.5268, 0.4459, 0.4952, 0.4307, 0.4951, 0.4341, 0.5267, 0.4484, 0.5267, 0.3421, 0.4946, 0.328, 0.4946, 0.3396, 0.5267, 0.3523, 0.5267, 0.6625, 0.4964, 0.6472, 0.4963, 0.6362, 0.5268, 0.6502, 0.5268, 0.4612, 0.4953, 0.4459, 0.4952, 0.4484, 0.5267, 0.4628, 0.5267, 0.328, 0.4946, 0.3143, 0.4945, 0.3274, 0.5266, 0.3396, 0.5267, 0.6775, 0.4965, 0.6625, 0.4964, 0.6502, 0.5268, 0.6637, 0.5268, 0.4766, 0.4954, 0.4612, 0.4953, 0.4628, 0.5267, 0.4772, 0.5267, 0.3388, 0.5697, 0.3281, 0.5704, 0.3288, 0.6039, 0.3392, 0.6039, 0.6925, 0.4965, 0.6775, 0.4965, 0.6637, 0.5268, 0.6769, 0.5268, 0.4921, 0.4955, 0.4766, 0.4954, 0.4772, 0.5267, 0.4918, 0.5267, 0.863, 0.003561, 0.8416, 0.0036, 0.8301, 0.4097, 0.8543, 0.4095, 0.7073, 0.4966, 0.6925, 0.4965, 0.6769, 0.5268, 0.6897, 0.5268, 0.5076, 0.4955, 0.4921, 0.4955, 0.4918, 0.5267, 0.5063, 0.5267, 0.225, 0.004729, 0.2042, 0.004767, 0.1936, 0.414, 0.215, 0.4139, 0.5231, 0.4956, 0.5076, 0.4955, 0.5063, 0.5267, 0.5209, 0.5267, 0.2662, 0.4514, 0.2825, 0.4518, 0.215, 0.4139, 0.1936, 0.414, 0.5245, 0.4569, 0.541, 0.4572, 0.5481, 0.4116, 0.527, 0.4117, 0.7244, 0.4611, 0.7417, 0.4614, 0.8068, 0.4098, 0.7842, 0.41, 0.541, 0.4572, 0.5575, 0.4576, 0.5693, 0.4114, 0.5481, 0.4116, 0.7596, 0.4618, 0.7783, 0.4622, 0.8543, 0.4095, 0.8301, 0.4097, 0.5575, 0.4576, 0.574, 0.4579, 0.5905, 0.4113, 0.5693, 0.4114, 0.7417, 0.4614, 0.7596, 0.4618, 0.8301, 0.4097, 0.8068, 0.4098, 0.574, 0.4579, 0.5906, 0.4583, 0.6118, 0.4111, 0.5905, 0.4113, 0.3621, 0.4535, 0.3781, 0.4538, 0.3391, 0.413, 0.3185, 0.4131, 0.5906, 0.4583, 0.6072, 0.4586, 0.6331, 0.411, 0.6118, 0.4111, 0.3781, 0.4538, 0.3941, 0.4541, 0.3597, 0.4129, 0.3391, 0.413, 0.6072, 0.4586, 0.6239, 0.459, 0.6545, 0.4109, 0.6331, 0.411, 0.3941, 0.4541, 0.4102, 0.4545, 0.3804, 0.4127, 0.3597, 0.4129, 0.6239, 0.459, 0.6405, 0.4593, 0.6758, 0.4107, 0.6545, 0.4109, 0.4102, 0.4545, 0.4264, 0.4548, 0.4012, 0.4126, 0.3804, 0.4127, 0.3461, 0.4531, 0.3621, 0.4535, 0.3185, 0.4131, 0.2979, 0.4133, 0.6405, 0.4593, 0.6571, 0.4597, 0.6972, 0.4106, 0.6758, 0.4107, 0.4264, 0.4548, 0.4426, 0.4552, 0.422, 0.4124, 0.4012, 0.4126, 0.3303, 0.4528, 0.3461, 0.4531, 0.2979, 0.4133, 0.2774, 0.4134, 0.6571, 0.4597, 0.6738, 0.46, 0.7186, 0.4104, 0.6972, 0.4106, 0.4426, 0.4552, 0.4589, 0.4555, 0.4429, 0.4123, 0.422, 0.4124, 0.3144, 0.4525, 0.3303, 0.4528, 0.2774, 0.4134, 0.2567, 0.4136, 0.6738, 0.46, 0.6905, 0.4604, 0.7402, 0.4103, 0.7186, 0.4104, 0.4589, 0.4555, 0.4752, 0.4558, 0.4639, 0.4122, 0.4429, 0.4123, 0.2984, 0.4521, 0.3144, 0.4525, 0.2567, 0.4136, 0.236, 0.4137, 0.6905, 0.4604, 0.7073, 0.4607, 0.762, 0.4101, 0.7402, 0.4103, 0.4752, 0.4558, 0.4916, 0.4562, 0.4848, 0.412, 0.4639, 0.4122, 0.2494, 0.4511, 0.2662, 0.4514, 0.1936, 0.414, 0.1712, 0.4142, 0.7073, 0.4607, 0.7244, 0.4611, 0.7842, 0.41, 0.762, 0.4101, 0.4916, 0.4562, 0.508, 0.4565, 0.5059, 0.4119, 0.4848, 0.412, 0.2825, 0.4518, 0.2984, 0.4521, 0.236, 0.4137, 0.215, 0.4139, 0.508, 0.4565, 0.5245, 0.4569, 0.527, 0.4117, 0.5059, 0.4119, 0.2459, 0.004691, 0.225, 0.004729, 0.215, 0.4139, 0.236, 0.4137, 0.5322, 0.5668, 0.5196, 0.5667, 0.5186, 0.6077, 0.5311, 0.6081, 0.6765, 0.5752, 0.6655, 0.5741, 0.663, 0.6098, 0.674, 0.6099, 0.5449, 0.5673, 0.5322, 0.5668, 0.5311, 0.6081, 0.5436, 0.6083, 0.6976, 0.577, 0.6871, 0.5762, 0.6849, 0.6101, 0.6957, 0.6108, 0.5577, 0.5677, 0.5449, 0.5673, 0.5436, 0.6083, 0.5561, 0.6084, 0.6871, 0.5762, 0.6765, 0.5752, 0.674, 0.6099, 0.6849, 0.6101, 0.5702, 0.5681, 0.5577, 0.5677, 0.5561, 0.6084, 0.5686, 0.6086, 0.4072, 0.5668, 0.3952, 0.567, 0.3952, 0.6054, 0.4071, 0.6056, 0.5827, 0.5686, 0.5702, 0.5681, 0.5686, 0.6086, 0.5809, 0.6088, 0.4194, 0.5665, 0.4072, 0.5668, 0.4071, 0.6056, 0.4192, 0.6061, 0.595, 0.5692, 0.5827, 0.5686, 0.5809, 0.6088, 0.5933, 0.6089, 0.4317, 0.5663, 0.4194, 0.5665, 0.4192, 0.6061, 0.4313, 0.6062, 0.6071, 0.5697, 0.595, 0.5692, 0.5933, 0.6089, 0.6054, 0.6092, 0.4441, 0.5662, 0.4317, 0.5663, 0.4313, 0.6062, 0.4435, 0.6066, 0.3952, 0.567, 0.3836, 0.5674, 0.3835, 0.6051, 0.3952, 0.6054, 0.6191, 0.5706, 0.6071, 0.5697, 0.6054, 0.6092, 0.6173, 0.6092, 0.4565, 0.5662, 0.4441, 0.5662, 0.4435, 0.6066, 0.4558, 0.6067, 0.3836, 0.5674, 0.372, 0.5679, 0.3721, 0.6048, 0.3835, 0.6051, 0.631, 0.5712, 0.6191, 0.5706, 0.6173, 0.6092, 0.629, 0.6095, 0.4691, 0.5662, 0.4565, 0.5662, 0.4558, 0.6067, 0.4682, 0.6069, 0.372, 0.5679, 0.3607, 0.5684, 0.3609, 0.6045, 0.3721, 0.6048, 0.6427, 0.5722, 0.631, 0.5712, 0.629, 0.6095, 0.6405, 0.6096, 0.4817, 0.5662, 0.4691, 0.5662, 0.4682, 0.6069, 0.4807, 0.6072, 0.3607, 0.5684, 0.3496, 0.569, 0.3499, 0.6042, 0.3609, 0.6045, 0.6543, 0.5731, 0.6427, 0.5722, 0.6405, 0.6096, 0.6519, 0.6097, 0.4943, 0.5663, 0.4817, 0.5662, 0.4807, 0.6072, 0.4933, 0.6074, 0.3281, 0.5704, 0.3173, 0.5709, 0.3185, 0.6041, 0.3288, 0.6039, 0.6655, 0.5741, 0.6543, 0.5731, 0.6519, 0.6097, 0.663, 0.6098, 0.5069, 0.5664, 0.4943, 0.5663, 0.4933, 0.6074, 0.5059, 0.6076, 0.3496, 0.569, 0.3388, 0.5697, 0.3392, 0.6039, 0.3499, 0.6042, 0.5196, 0.5667, 0.5069, 0.5664, 0.5059, 0.6076, 0.5186, 0.6077, 0.6976, 0.5718, 0.6876, 0.5707, 0.6871, 0.5762, 0.6976, 0.577, 0.592, 0.6859, 0.6041, 0.6853, 0.6054, 0.6092, 0.5933, 0.6089, 0.4565, 0.5594, 0.444, 0.5595, 0.4441, 0.5662, 0.4565, 0.5662, 0.3818, 0.6809, 0.3935, 0.6816, 0.3952, 0.6054, 0.3835, 0.6051, 0.3492, 0.5631, 0.3384, 0.5638, 0.3388, 0.5697, 0.3496, 0.569, 0.6041, 0.6853, 0.6161, 0.6855, 0.6173, 0.6092, 0.6054, 0.6092, 0.3704, 0.6802, 0.3818, 0.6809, 0.3835, 0.6051, 0.3721, 0.6048, 0.5451, 0.5602, 0.5324, 0.5601, 0.5322, 0.5668, 0.5449, 0.5673, 0.6161, 0.6855, 0.6279, 0.6849, 0.629, 0.6095, 0.6173, 0.6092, 0.6196, 0.5639, 0.6075, 0.5634, 0.6071, 0.5697, 0.6191, 0.5706, 0.3592, 0.6794, 0.3704, 0.6802, 0.3721, 0.6048, 0.3609, 0.6045, 0.5069, 0.5597, 0.4943, 0.5595, 0.4943, 0.5663, 0.5069, 0.5664, 0.6279, 0.6849, 0.6394, 0.6849, 0.6405, 0.6096, 0.629, 0.6095, 0.3483, 0.6787, 0.3592, 0.6794, 0.3609, 0.6045, 0.3499, 0.6042, 0.6771, 0.5694, 0.6661, 0.5681, 0.6655, 0.5741, 0.6765, 0.5752, 0.6394, 0.6849, 0.6508, 0.6848, 0.6519, 0.6097, 0.6405, 0.6096, 0.395, 0.5608, 0.3833, 0.5612, 0.3836, 0.5674, 0.3952, 0.567, 0.6661, 0.5681, 0.6548, 0.5669, 0.6543, 0.5731, 0.6655, 0.5741, 0.3182, 0.6761, 0.3276, 0.6769, 0.3288, 0.6039, 0.3185, 0.6041, 0.6508, 0.6848, 0.6619, 0.6847, 0.663, 0.6098, 0.6519, 0.6097, 0.3377, 0.6778, 0.3483, 0.6787, 0.3499, 0.6042, 0.3392, 0.6039, 0.5324, 0.5601, 0.5197, 0.5596, 0.5196, 0.5667, 0.5322, 0.5668, 0.444, 0.5595, 0.4316, 0.5596, 0.4317, 0.5663, 0.4441, 0.5662, 0.3278, 0.5646, 0.3175, 0.5653, 0.3173, 0.5709, 0.3281, 0.5704, 0.3276, 0.6769, 0.3377, 0.6778, 0.3392, 0.6039, 0.3288, 0.6039, 0.6619, 0.6847, 0.6727, 0.6845, 0.674, 0.6099, 0.663, 0.6098, 0.3384, 0.5638, 0.3278, 0.5646, 0.3281, 0.5704, 0.3388, 0.5697, 0.6075, 0.5634, 0.5953, 0.5626, 0.595, 0.5692, 0.6071, 0.5697, 0.6831, 0.6843, 0.6931, 0.6837, 0.6957, 0.6108, 0.6849, 0.6101, 0.4943, 0.5595, 0.4817, 0.5594, 0.4817, 0.5662, 0.4943, 0.5663, 0.6727, 0.6845, 0.6831, 0.6843, 0.6849, 0.6101, 0.674, 0.6099, 0.4316, 0.5596, 0.4192, 0.5598, 0.4194, 0.5665, 0.4317, 0.5663, 0.8486, 0.7759, 0.8678, 0.7836, 0.888, 0.7874, 0.9087, 0.7873, 0.9289, 0.7832, 0.948, 0.7753, 0.9651, 0.7639, 0.9796, 0.7495, 0.991, 0.7325, 0.9987, 0.7136, 1.003, 0.6937, 1.003, 0.6733, 0.9984, 0.6534, 0.9903, 0.6346, 0.9788, 0.6178, 0.9641, 0.6035, 0.9468, 0.5923, 0.9277, 0.5846, 0.9074, 0.5808, 0.8868, 0.5809, 0.8665, 0.585, 0.8475, 0.5929, 0.8304, 0.6043, 0.8159, 0.6188, 0.8045, 0.6358, 0.7967, 0.6546, 0.7928, 0.6746, 0.7929, 0.6949, 0.7971, 0.7148, 0.8051, 0.7336, 0.8167, 0.7504, 0.8314, 0.7647, 0.8181, 0.8885, 0.794, 0.8884, 0.7968, 0.9925, 0.8208, 0.9924, 0.5075, 0.8872, 0.4833, 0.8871, 0.4802, 0.9936, 0.5048, 0.9935, 0.1899, 0.8858, 0.1641, 0.8857, 0.1605, 0.9947, 0.185, 0.9947, 0.5316, 0.8873, 0.5075, 0.8872, 0.5048, 0.9935, 0.5293, 0.9935, 0.1641, 0.8857, 0.1376, 0.8856, 0.136, 0.9948, 0.1605, 0.9947, 0.5556, 0.8874, 0.5316, 0.8873, 0.5293, 0.9935, 0.5538, 0.9934, 0.8424, 0.8886, 0.8181, 0.8885, 0.8208, 0.9924, 0.8448, 0.9924, 0.5797, 0.8875, 0.5556, 0.8874, 0.5538, 0.9934, 0.5783, 0.9933, 0.8926, 0.8888, 0.8671, 0.8887, 0.8686, 0.9923, 0.8924, 0.9922, 0.6036, 0.8876, 0.5797, 0.8875, 0.5783, 0.9933, 0.6027, 0.9932, 0.8671, 0.8887, 0.8424, 0.8886, 0.8448, 0.9924, 0.8686, 0.9923, 0.6275, 0.8877, 0.6036, 0.8876, 0.6027, 0.9932, 0.6271, 0.9931, 0.3137, 0.8863, 0.2893, 0.8862, 0.2832, 0.9943, 0.3079, 0.9942, 0.6513, 0.8878, 0.6275, 0.8877, 0.6271, 0.9931, 0.6515, 0.993, 0.338, 0.8864, 0.3137, 0.8863, 0.3079, 0.9942, 0.3325, 0.9941, 0.6751, 0.8879, 0.6513, 0.8878, 0.6515, 0.993, 0.6759, 0.9929, 0.3623, 0.8865, 0.338, 0.8864, 0.3325, 0.9941, 0.3571, 0.9941, 0.6988, 0.888, 0.6751, 0.8879, 0.6759, 0.9929, 0.7001, 0.9929, 0.3865, 0.8866, 0.3623, 0.8865, 0.3571, 0.9941, 0.3818, 0.994, 0.2893, 0.8862, 0.2648, 0.8861, 0.2586, 0.9944, 0.2832, 0.9943, 0.7226, 0.8881, 0.6988, 0.888, 0.7001, 0.9929, 0.7244, 0.9928, 0.4107, 0.8867, 0.3865, 0.8866, 0.3818, 0.994, 0.4064, 0.9939, 0.2648, 0.8861, 0.2401, 0.886, 0.2341, 0.9945, 0.2586, 0.9944, 0.7464, 0.8882, 0.7226, 0.8881, 0.7244, 0.9928, 0.7486, 0.9927, 0.435, 0.8869, 0.4107, 0.8867, 0.4064, 0.9939, 0.431, 0.9938, 0.2401, 0.886, 0.2152, 0.8859, 0.2095, 0.9946, 0.2341, 0.9945, 0.7702, 0.8883, 0.7464, 0.8882, 0.7486, 0.9927, 0.7727, 0.9926, 0.4592, 0.887, 0.435, 0.8869, 0.431, 0.9938, 0.4556, 0.9937, 0.2152, 0.8859, 0.1899, 0.8858, 0.185, 0.9947, 0.2095, 0.9946, 0.794, 0.8884, 0.7702, 0.8883, 0.7727, 0.9926, 0.7968, 0.9925, 0.4833, 0.8871, 0.4592, 0.887, 0.4556, 0.9937, 0.4802, 0.9936, 0.4857, 0.7542, 0.4653, 0.7544, 0.4592, 0.887, 0.4833, 0.8871, 0.7389, 0.7525, 0.7211, 0.7526, 0.7702, 0.8883, 0.794, 0.8884, 0.2714, 0.7557, 0.2539, 0.7558, 0.1899, 0.8858, 0.2152, 0.8859, 0.4653, 0.7544, 0.4451, 0.7545, 0.435, 0.8869, 0.4592, 0.887, 0.7211, 0.7526, 0.7028, 0.7527, 0.7464, 0.8882, 0.7702, 0.8883, 0.2894, 0.7555, 0.2714, 0.7557, 0.2152, 0.8859, 0.2401, 0.886, 0.4451, 0.7545, 0.4249, 0.7546, 0.4107, 0.8867, 0.435, 0.8869, 0.7028, 0.7527, 0.6842, 0.7529, 0.7226, 0.8881, 0.7464, 0.8882, 0.3078, 0.7554, 0.2894, 0.7555, 0.2401, 0.886, 0.2648, 0.8861, 0.4249, 0.7546, 0.4048, 0.7548, 0.3865, 0.8866, 0.4107, 0.8867, 0.6842, 0.7529, 0.6655, 0.753, 0.6988, 0.888, 0.7226, 0.8881, 0.3266, 0.7553, 0.3078, 0.7554, 0.2648, 0.8861, 0.2893, 0.8862, 0.4048, 0.7548, 0.3849, 0.7549, 0.3623, 0.8865, 0.3865, 0.8866, 0.6655, 0.753, 0.6462, 0.7531, 0.6751, 0.8879, 0.6988, 0.888, 0.3849, 0.7549, 0.3652, 0.755, 0.338, 0.8864, 0.3623, 0.8865, 0.6462, 0.7531, 0.6267, 0.7533, 0.6513, 0.8878, 0.6751, 0.8879, 0.3652, 0.755, 0.3458, 0.7552, 0.3137, 0.8863, 0.338, 0.8864, 0.6267, 0.7533, 0.6069, 0.7534, 0.6275, 0.8877, 0.6513, 0.8878, 0.3458, 0.7552, 0.3266, 0.7553, 0.2893, 0.8862, 0.3137, 0.8863, 0.6069, 0.7534, 0.587, 0.7535, 0.6036, 0.8876, 0.6275, 0.8877, 0.789, 0.7522, 0.7729, 0.7523, 0.8424, 0.8886, 0.8671, 0.8887, 0.587, 0.7535, 0.5669, 0.7537, 0.5797, 0.8875, 0.6036, 0.8876, 0.8043, 0.7521, 0.789, 0.7522, 0.8671, 0.8887, 0.8926, 0.8888, 0.5669, 0.7537, 0.5467, 0.7538, 0.5556, 0.8874, 0.5797, 0.8875, 0.7729, 0.7523, 0.7562, 0.7524, 0.8181, 0.8885, 0.8424, 0.8886, 0.5467, 0.7538, 0.5264, 0.7539, 0.5316, 0.8873, 0.5556, 0.8874, 0.237, 0.7559, 0.2208, 0.756, 0.1376, 0.8856, 0.1641, 0.8857, 0.5264, 0.7539, 0.506, 0.7541, 0.5075, 0.8872, 0.5316, 0.8873, 0.2539, 0.7558, 0.237, 0.7559, 0.1641, 0.8857, 0.1899, 0.8858, 0.506, 0.7541, 0.4857, 0.7542, 0.4833, 0.8871, 0.5075, 0.8872, 0.7562, 0.7524, 0.7389, 0.7525, 0.794, 0.8884, 0.8181, 0.8885, 0.2208, 0.756, 0.205, 0.7561, 0.1099, 0.8854, 0.1376, 0.8856, 0.3276, 0.6769, 0.3182, 0.6761, 0.205, 0.7561, 0.2208, 0.756, 0.6619, 0.6847, 0.6508, 0.6848, 0.7389, 0.7525, 0.7562, 0.7524, 0.5045, 0.6848, 0.4918, 0.6845, 0.4857, 0.7542, 0.506, 0.7541, 0.3483, 0.6787, 0.3377, 0.6778, 0.237, 0.7559, 0.2539, 0.7558, 0.5172, 0.6852, 0.5045, 0.6848, 0.506, 0.7541, 0.5264, 0.7539, 0.3377, 0.6778, 0.3276, 0.6769, 0.2208, 0.756, 0.237, 0.7559, 0.5298, 0.6848, 0.5172, 0.6852, 0.5264, 0.7539, 0.5467, 0.7538, 0.6727, 0.6845, 0.6619, 0.6847, 0.7562, 0.7524, 0.7729, 0.7523, 0.5423, 0.6851, 0.5298, 0.6848, 0.5467, 0.7538, 0.5669, 0.7537, 0.6931, 0.6837, 0.6831, 0.6843, 0.789, 0.7522, 0.8043, 0.7521, 0.5548, 0.6853, 0.5423, 0.6851, 0.5669, 0.7537, 0.587, 0.7535, 0.6831, 0.6843, 0.6727, 0.6845, 0.7729, 0.7523, 0.789, 0.7522, 0.5673, 0.6855, 0.5548, 0.6853, 0.587, 0.7535, 0.6069, 0.7534, 0.4054, 0.6823, 0.3935, 0.6816, 0.3266, 0.7553, 0.3458, 0.7552, 0.5797, 0.6857, 0.5673, 0.6855, 0.6069, 0.7534, 0.6267, 0.7533, 0.4175, 0.6822, 0.4054, 0.6823, 0.3458, 0.7552, 0.3652, 0.755, 0.592, 0.6859, 0.5797, 0.6857, 0.6267, 0.7533, 0.6462, 0.7531, 0.4297, 0.6829, 0.4175, 0.6822, 0.3652, 0.755, 0.3849, 0.7549, 0.6041, 0.6853, 0.592, 0.6859, 0.6462, 0.7531, 0.6655, 0.753, 0.442, 0.6828, 0.4297, 0.6829, 0.3849, 0.7549, 0.4048, 0.7548, 0.3935, 0.6816, 0.3818, 0.6809, 0.3078, 0.7554, 0.3266, 0.7553, 0.6161, 0.6855, 0.6041, 0.6853, 0.6655, 0.753, 0.6842, 0.7529, 0.4543, 0.6833, 0.442, 0.6828, 0.4048, 0.7548, 0.4249, 0.7546, 0.3818, 0.6809, 0.3704, 0.6802, 0.2894, 0.7555, 0.3078, 0.7554, 0.6279, 0.6849, 0.6161, 0.6855, 0.6842, 0.7529, 0.7028, 0.7527, 0.4667, 0.6838, 0.4543, 0.6833, 0.4249, 0.7546, 0.4451, 0.7545, 0.3704, 0.6802, 0.3592, 0.6794, 0.2714, 0.7557, 0.2894, 0.7555, 0.6394, 0.6849, 0.6279, 0.6849, 0.7028, 0.7527, 0.7211, 0.7526, 0.4793, 0.6842, 0.4667, 0.6838, 0.4451, 0.7545, 0.4653, 0.7544, 0.3592, 0.6794, 0.3483, 0.6787, 0.2539, 0.7558, 0.2714, 0.7557, 0.6508, 0.6848, 0.6394, 0.6849, 0.7211, 0.7526, 0.7389, 0.7525, 0.4918, 0.6845, 0.4793, 0.6842, 0.4653, 0.7544, 0.4857, 0.7542, 0.5245, 0.4569, 0.508, 0.4565, 0.5074, 0.4727, 0.5235, 0.4732, 0.5235, 0.4732, 0.5074, 0.4727, 0.5076, 0.4955, 0.5231, 0.4956, 0.508, 0.4565, 0.4916, 0.4562, 0.4913, 0.4723, 0.5074, 0.4727, 0.5074, 0.4727, 0.4913, 0.4723, 0.4921, 0.4955, 0.5076, 0.4955, 0.7244, 0.4611, 0.7073, 0.4607, 0.7018, 0.4777, 0.7181, 0.4781, 0.7181, 0.4781, 0.7018, 0.4777, 0.6925, 0.4965, 0.7073, 0.4966, 0.4916, 0.4562, 0.4752, 0.4558, 0.4753, 0.4719, 0.4913, 0.4723, 0.4913, 0.4723, 0.4753, 0.4719, 0.4766, 0.4954, 0.4921, 0.4955, 0.7073, 0.4607, 0.6905, 0.4604, 0.6856, 0.4773, 0.7018, 0.4777, 0.7018, 0.4777, 0.6856, 0.4773, 0.6775, 0.4965, 0.6925, 0.4965, 0.4752, 0.4558, 0.4589, 0.4555, 0.4593, 0.4715, 0.4753, 0.4719, 0.4753, 0.4719, 0.4593, 0.4715, 0.4612, 0.4953, 0.4766, 0.4954, 0.6905, 0.4604, 0.6738, 0.46, 0.6694, 0.4769, 0.6856, 0.4773, 0.6856, 0.4773, 0.6694, 0.4769, 0.6625, 0.4964, 0.6775, 0.4965, 0.3144, 0.4525, 0.2984, 0.4521, 0.3035, 0.4675, 0.3187, 0.4679, 0.3187, 0.4679, 0.3035, 0.4675, 0.3143, 0.4945, 0.328, 0.4946, 0.4589, 0.4555, 0.4426, 0.4552, 0.4433, 0.4711, 0.4593, 0.4715, 0.4593, 0.4715, 0.4433, 0.4711, 0.4459, 0.4952, 0.4612, 0.4953, 0.6738, 0.46, 0.6571, 0.4597, 0.6533, 0.4765, 0.6694, 0.4769, 0.6694, 0.4769, 0.6533, 0.4765, 0.6472, 0.4963, 0.6625, 0.4964, 0.3303, 0.4528, 0.3144, 0.4525, 0.3187, 0.4679, 0.334, 0.4683, 0.334, 0.4683, 0.3187, 0.4679, 0.328, 0.4946, 0.3421, 0.4946, 0.4426, 0.4552, 0.4264, 0.4548, 0.4275, 0.4707, 0.4433, 0.4711, 0.4433, 0.4711, 0.4275, 0.4707, 0.4307, 0.4951, 0.4459, 0.4952, 0.6571, 0.4597, 0.6405, 0.4593, 0.6371, 0.4761, 0.6533, 0.4765, 0.6533, 0.4765, 0.6371, 0.4761, 0.6319, 0.4962, 0.6472, 0.4963, 0.3461, 0.4531, 0.3303, 0.4528, 0.334, 0.4683, 0.3493, 0.4687, 0.3493, 0.4687, 0.334, 0.4683, 0.3421, 0.4946, 0.3565, 0.4947, 0.4264, 0.4548, 0.4102, 0.4545, 0.4117, 0.4703, 0.4275, 0.4707, 0.4275, 0.4707, 0.4117, 0.4703, 0.4156, 0.495, 0.4307, 0.4951, 0.6405, 0.4593, 0.6239, 0.459, 0.6208, 0.4756, 0.6371, 0.4761, 0.6371, 0.4761, 0.6208, 0.4756, 0.6164, 0.4961, 0.6319, 0.4962, 0.4102, 0.4545, 0.3941, 0.4541, 0.3959, 0.4699, 0.4117, 0.4703, 0.4117, 0.4703, 0.3959, 0.4699, 0.4006, 0.495, 0.4156, 0.495, 0.6239, 0.459, 0.6072, 0.4586, 0.6046, 0.4752, 0.6208, 0.4756, 0.6208, 0.4756, 0.6046, 0.4752, 0.6009, 0.496, 0.6164, 0.4961, 0.6072, 0.4586, 0.5906, 0.4583, 0.5883, 0.4748, 0.6046, 0.4752, 0.6046, 0.4752, 0.5883, 0.4748, 0.5853, 0.496, 0.6009, 0.496, 0.3941, 0.4541, 0.3781, 0.4538, 0.3803, 0.4695, 0.3959, 0.4699, 0.3959, 0.4699, 0.3803, 0.4695, 0.3857, 0.4949, 0.4006, 0.495, 0.5906, 0.4583, 0.574, 0.4579, 0.5721, 0.4744, 0.5883, 0.4748, 0.5883, 0.4748, 0.5721, 0.4744, 0.5698, 0.4959, 0.5853, 0.496, 0.574, 0.4579, 0.5575, 0.4576, 0.5559, 0.474, 0.5721, 0.4744, 0.5721, 0.4744, 0.5559, 0.474, 0.5542, 0.4958, 0.5698, 0.4959, 0.2662, 0.4514, 0.2494, 0.4511, 0.2581, 0.4664, 0.2733, 0.4667, 0.2733, 0.4667, 0.2581, 0.4664, 0.2756, 0.4943, 0.2879, 0.4943, 0.7596, 0.4618, 0.7417, 0.4614, 0.7346, 0.4786, 0.7514, 0.479, 0.7514, 0.479, 0.7346, 0.4786, 0.722, 0.4967, 0.7364, 0.4968, 0.5575, 0.4576, 0.541, 0.4572, 0.5397, 0.4736, 0.5559, 0.474, 0.5559, 0.474, 0.5397, 0.4736, 0.5386, 0.4957, 0.5542, 0.4958, 0.2984, 0.4521, 0.2825, 0.4518, 0.2884, 0.4671, 0.3035, 0.4675, 0.3035, 0.4675, 0.2884, 0.4671, 0.3008, 0.4944, 0.3143, 0.4945, 0.541, 0.4572, 0.5245, 0.4569, 0.5235, 0.4732, 0.5397, 0.4736, 0.5397, 0.4736, 0.5235, 0.4732, 0.5231, 0.4956, 0.5386, 0.4957, 0.7417, 0.4614, 0.7244, 0.4611, 0.7181, 0.4781, 0.7346, 0.4786, 0.7346, 0.4786, 0.7181, 0.4781, 0.7073, 0.4966, 0.722, 0.4967, 0.3781, 0.4538, 0.3621, 0.4535, 0.3648, 0.4691, 0.3803, 0.4695, 0.3803, 0.4695, 0.3648, 0.4691, 0.371, 0.4948, 0.3857, 0.4949, 0.7783, 0.4622, 0.7596, 0.4618, 0.7514, 0.479, 0.7689, 0.4794, 0.7689, 0.4794, 0.7514, 0.479, 0.7364, 0.4968, 0.7504, 0.4969, 0.2825, 0.4518, 0.2662, 0.4514, 0.2733, 0.4667, 0.2884, 0.4671, 0.2884, 0.4671, 0.2733, 0.4667, 0.2879, 0.4943, 0.3008, 0.4944, 0.3621, 0.4535, 0.3461, 0.4531, 0.3493, 0.4687, 0.3648, 0.4691, 0.3648, 0.4691, 0.3493, 0.4687, 0.3565, 0.4947, 0.371, 0.4948])
me_plane.materials.append(mat_material_001)
me_plane.update()

# ---- objects
ob_plane = bpy.data.objects.new('Plane', me_plane)
ob_spot = bpy.data.objects.new('Spot', light_spot)

# ---- transforms, parenting, visibility, modifiers, constraints
ob_plane.location = (0.0, 0.0, 0.0)
ob_plane.scale = (0.5, 0.5, 1.0)
_m = ob_plane.modifiers.new('Bevel', 'BEVEL')
ob_spot.location = (-1.064, 0.1085, 2.131)
ob_spot.rotation_euler = (-0.1294, -0.5915, 0.2927)

# ---- collection membership
col_collection.objects.link(ob_plane)
col_collection.objects.link(ob_spot)

# ---- scene / render settings (as saved in the file)
scene.frame_start = 1; scene.frame_end = 250; scene.frame_set(1)
scene.render.engine = 'BLENDER_EEVEE_NEXT'
scene.cycles.sampling_pattern = 'TABULATED_SOBOL'
scene.cycles.use_light_tree = False
scene.view_settings.view_transform = 'Filmic'
bpy.context.view_layer.update()

# ---- added for rendering (the .blend has no active camera): camera
cam_auto = bpy.data.cameras.new('AutoCamera')
cam_auto.lens = 50.0
cam_auto.sensor_width = 36.0
cam_auto.clip_end = 1000.0
ob_auto_camera = bpy.data.objects.new('AutoCamera', cam_auto)
scene.collection.objects.link(ob_auto_camera)
ob_auto_camera.location = (0.472415, -0.568737, 0.613353)
ob_auto_camera.rotation_euler = (1.09748, -7.21219e-08, 0.694738)
scene.camera = ob_auto_camera
bpy.context.view_layer.update()
